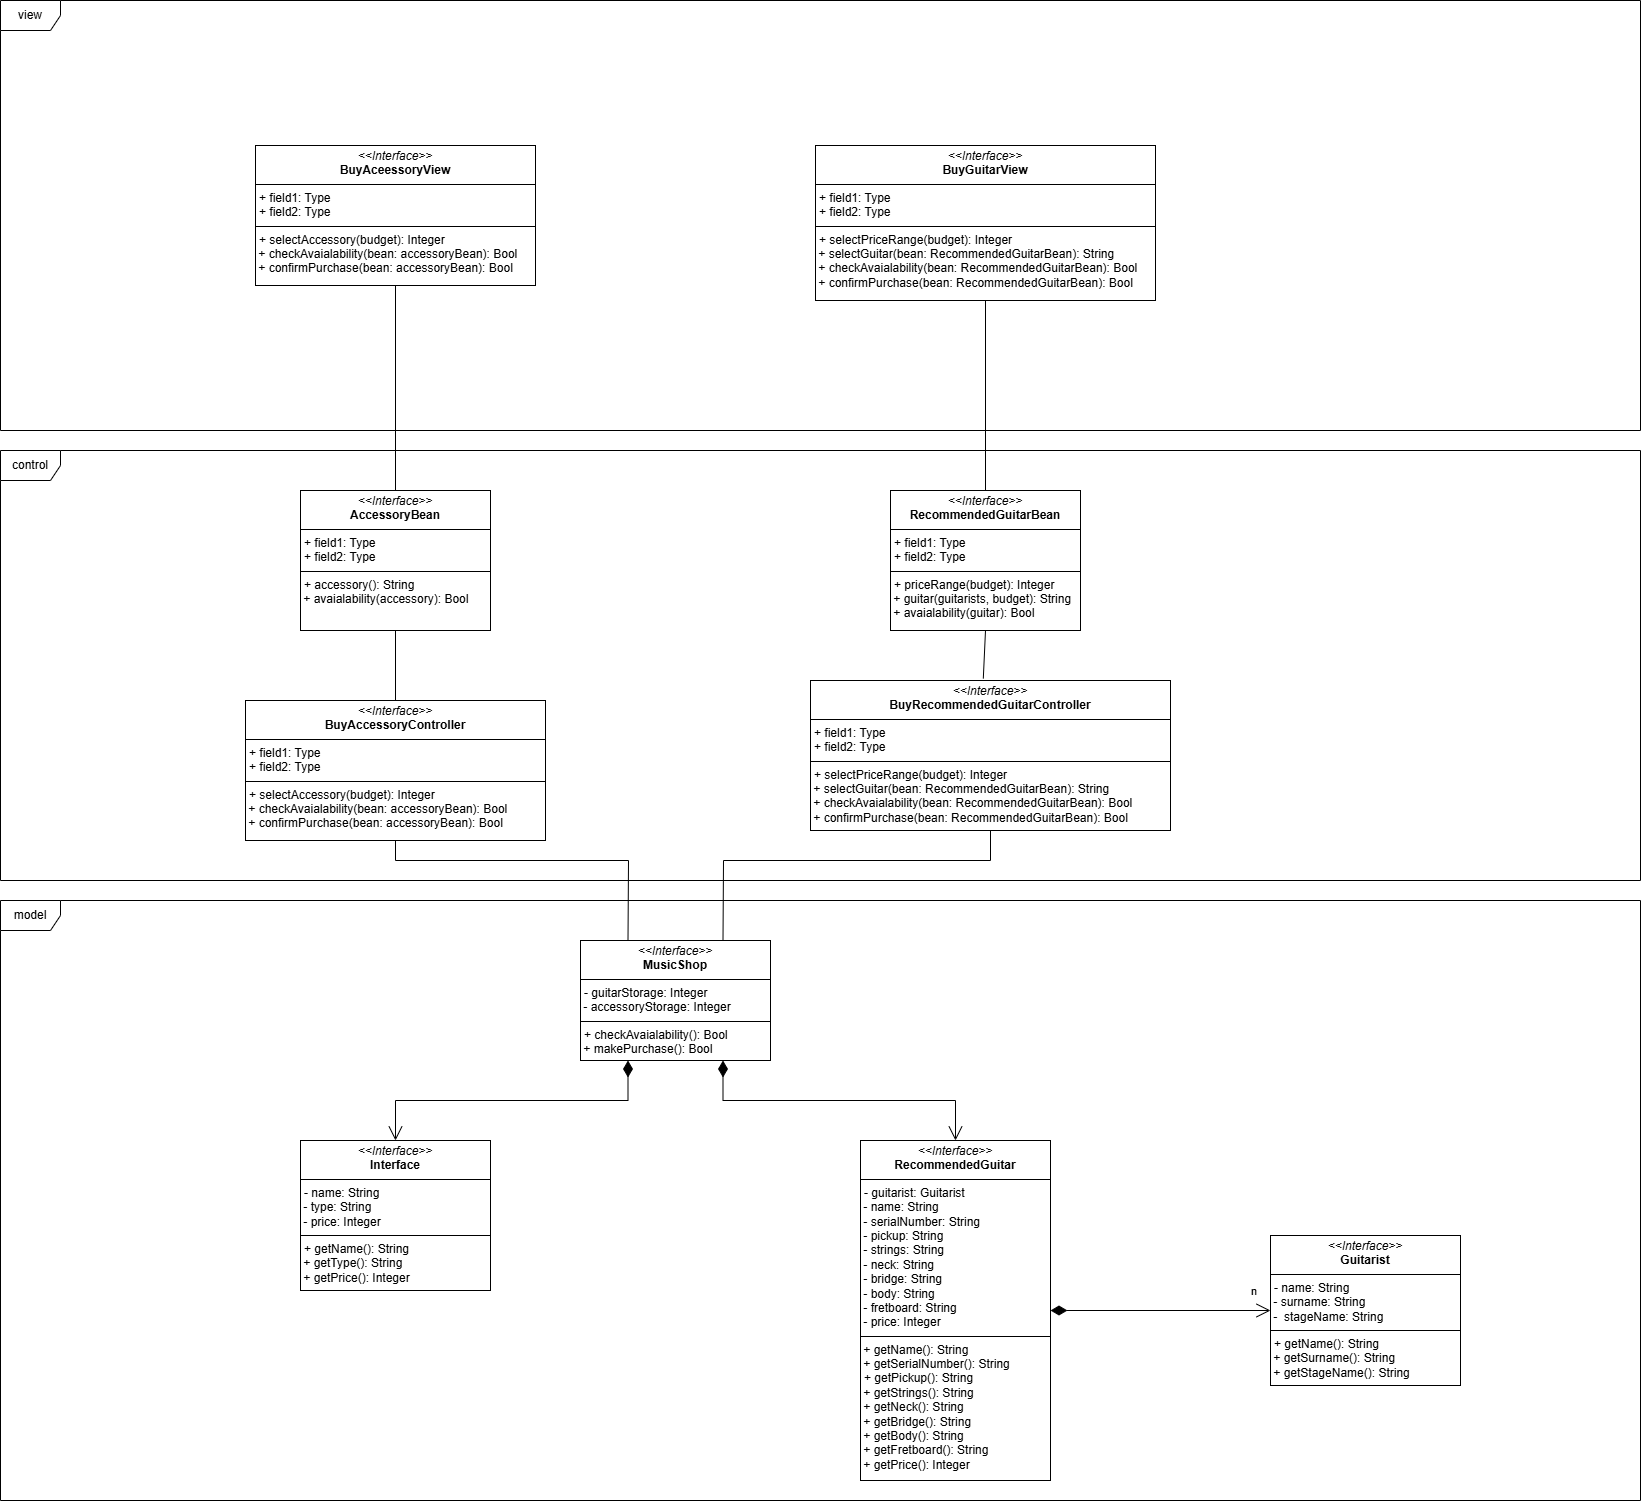

The diagram above was exported from draw.io. Its source (the exported page's mxGraphModel, read from the mxfile embedded in the PNG):
<mxGraphModel dx="1032" dy="539" grid="1" gridSize="10" guides="1" tooltips="1" connect="1" arrows="1" fold="1" page="1" pageScale="1" pageWidth="827" pageHeight="1169" math="0" shadow="0">
  <root>
    <mxCell id="WIyWlLk6GJQsqaUBKTNV-0" />
    <mxCell id="WIyWlLk6GJQsqaUBKTNV-1" parent="WIyWlLk6GJQsqaUBKTNV-0" />
    <mxCell id="caK5jSoZWy58h6VI-ihq-49" value="view" style="shape=umlFrame;whiteSpace=wrap;html=1;pointerEvents=0;" vertex="1" parent="WIyWlLk6GJQsqaUBKTNV-1">
      <mxGeometry x="140" y="40" width="1640" height="430" as="geometry" />
    </mxCell>
    <mxCell id="caK5jSoZWy58h6VI-ihq-53" value="&lt;p style=&quot;margin:0px;margin-top:4px;text-align:center;&quot;&gt;&lt;i&gt;&amp;lt;&amp;lt;Interface&amp;gt;&amp;gt;&lt;/i&gt;&lt;br&gt;&lt;b&gt;BuyAceessoryView&lt;/b&gt;&lt;/p&gt;&lt;hr size=&quot;1&quot; style=&quot;border-style:solid;&quot;&gt;&lt;p style=&quot;margin:0px;margin-left:4px;&quot;&gt;+ field1: Type&lt;br&gt;+ field2: Type&lt;/p&gt;&lt;hr size=&quot;1&quot; style=&quot;border-style:solid;&quot;&gt;&lt;p style=&quot;margin:0px;margin-left:4px;&quot;&gt;+ selectAccessory(budget): Integer&lt;/p&gt;&lt;div&gt;&amp;nbsp;+ checkAvaialability(bean: accessoryBean): Bool&amp;nbsp;&lt;/div&gt;&lt;div&gt;&amp;nbsp;+ confirmPurchase(bean: accessoryBean): Bool&lt;/div&gt;" style="verticalAlign=top;align=left;overflow=fill;html=1;whiteSpace=wrap;" vertex="1" parent="WIyWlLk6GJQsqaUBKTNV-1">
      <mxGeometry x="395" y="185" width="280" height="140" as="geometry" />
    </mxCell>
    <mxCell id="caK5jSoZWy58h6VI-ihq-54" value="&lt;p style=&quot;margin:0px;margin-top:4px;text-align:center;&quot;&gt;&lt;i&gt;&amp;lt;&amp;lt;Interface&amp;gt;&amp;gt;&lt;/i&gt;&lt;br&gt;&lt;b&gt;BuyGuitarView&lt;/b&gt;&lt;/p&gt;&lt;hr size=&quot;1&quot; style=&quot;border-style:solid;&quot;&gt;&lt;p style=&quot;margin:0px;margin-left:4px;&quot;&gt;+ field1: Type&lt;br&gt;+ field2: Type&lt;/p&gt;&lt;hr size=&quot;1&quot; style=&quot;border-style:solid;&quot;&gt;&lt;p style=&quot;margin:0px;margin-left:4px;&quot;&gt;+ selectPriceRange(budget): Integer&lt;/p&gt;&lt;div&gt;&amp;nbsp;+ selectGuitar(bean: RecommendedGuitarBean): String&lt;/div&gt;&lt;div&gt;&amp;nbsp;+ checkAvaialability(bean: RecommendedGuitarBean): Bool&lt;/div&gt;&lt;div&gt;&amp;nbsp;+ confirmPurchase(bean: RecommendedGuitarBean): Bool&lt;/div&gt;" style="verticalAlign=top;align=left;overflow=fill;html=1;whiteSpace=wrap;" vertex="1" parent="WIyWlLk6GJQsqaUBKTNV-1">
      <mxGeometry x="955" y="185" width="340" height="155" as="geometry" />
    </mxCell>
    <mxCell id="caK5jSoZWy58h6VI-ihq-55" value="control" style="shape=umlFrame;whiteSpace=wrap;html=1;pointerEvents=0;" vertex="1" parent="WIyWlLk6GJQsqaUBKTNV-1">
      <mxGeometry x="140" y="490" width="1640" height="430" as="geometry" />
    </mxCell>
    <mxCell id="caK5jSoZWy58h6VI-ihq-56" value="&lt;p style=&quot;margin:0px;margin-top:4px;text-align:center;&quot;&gt;&lt;i&gt;&amp;lt;&amp;lt;Interface&amp;gt;&amp;gt;&lt;/i&gt;&lt;br&gt;&lt;b&gt;RecommendedGuitarBean&lt;/b&gt;&lt;/p&gt;&lt;hr size=&quot;1&quot; style=&quot;border-style:solid;&quot;&gt;&lt;p style=&quot;margin:0px;margin-left:4px;&quot;&gt;+ field1: Type&lt;br&gt;+ field2: Type&lt;/p&gt;&lt;hr size=&quot;1&quot; style=&quot;border-style:solid;&quot;&gt;&lt;p style=&quot;margin:0px;margin-left:4px;&quot;&gt;+ priceRange(budget): Integer&lt;/p&gt;&lt;div&gt;&amp;nbsp;+ guitar(guitarists, budget): String&lt;/div&gt;&lt;div&gt;&amp;nbsp;+ avaialability(guitar): Bool&lt;/div&gt;&lt;div&gt;&lt;br&gt;&lt;/div&gt;" style="verticalAlign=top;align=left;overflow=fill;html=1;whiteSpace=wrap;" vertex="1" parent="WIyWlLk6GJQsqaUBKTNV-1">
      <mxGeometry x="1030" y="530" width="190" height="140" as="geometry" />
    </mxCell>
    <mxCell id="caK5jSoZWy58h6VI-ihq-57" value="&lt;p style=&quot;margin:0px;margin-top:4px;text-align:center;&quot;&gt;&lt;i&gt;&amp;lt;&amp;lt;Interface&amp;gt;&amp;gt;&lt;/i&gt;&lt;br&gt;&lt;b&gt;AccessoryBean&lt;/b&gt;&lt;/p&gt;&lt;hr size=&quot;1&quot; style=&quot;border-style:solid;&quot;&gt;&lt;p style=&quot;margin:0px;margin-left:4px;&quot;&gt;+ field1: Type&lt;br&gt;+ field2: Type&lt;/p&gt;&lt;hr size=&quot;1&quot; style=&quot;border-style:solid;&quot;&gt;&lt;p style=&quot;margin:0px;margin-left:4px;&quot;&gt;+ accessory(): String&lt;/p&gt;&lt;div&gt;&amp;nbsp;+ avaialability(accessory): Bool&lt;/div&gt;" style="verticalAlign=top;align=left;overflow=fill;html=1;whiteSpace=wrap;" vertex="1" parent="WIyWlLk6GJQsqaUBKTNV-1">
      <mxGeometry x="440" y="530" width="190" height="140" as="geometry" />
    </mxCell>
    <mxCell id="caK5jSoZWy58h6VI-ihq-58" value="&lt;p style=&quot;margin:0px;margin-top:4px;text-align:center;&quot;&gt;&lt;i&gt;&amp;lt;&amp;lt;Interface&amp;gt;&amp;gt;&lt;/i&gt;&lt;br&gt;&lt;b&gt;BuyAccessoryController&lt;/b&gt;&lt;/p&gt;&lt;hr size=&quot;1&quot; style=&quot;border-style:solid;&quot;&gt;&lt;p style=&quot;margin:0px;margin-left:4px;&quot;&gt;+ field1: Type&lt;br&gt;+ field2: Type&lt;/p&gt;&lt;hr size=&quot;1&quot; style=&quot;border-style:solid;&quot;&gt;&lt;p style=&quot;margin:0px;margin-left:4px;&quot;&gt;+ selectAccessory(budget): Integer&lt;/p&gt;&lt;div&gt;&amp;nbsp;+ checkAvaialability(bean: accessoryBean): Bool&lt;/div&gt;&lt;div&gt;&amp;nbsp;+ confirmPurchase(bean: accessoryBean): Bool&lt;/div&gt;" style="verticalAlign=top;align=left;overflow=fill;html=1;whiteSpace=wrap;" vertex="1" parent="WIyWlLk6GJQsqaUBKTNV-1">
      <mxGeometry x="385" y="740" width="300" height="140" as="geometry" />
    </mxCell>
    <mxCell id="caK5jSoZWy58h6VI-ihq-59" value="&lt;p style=&quot;margin:0px;margin-top:4px;text-align:center;&quot;&gt;&lt;i&gt;&amp;lt;&amp;lt;Interface&amp;gt;&amp;gt;&lt;/i&gt;&lt;br&gt;&lt;b&gt;BuyRecommendedGuitarController&lt;/b&gt;&lt;/p&gt;&lt;hr size=&quot;1&quot; style=&quot;border-style:solid;&quot;&gt;&lt;p style=&quot;margin:0px;margin-left:4px;&quot;&gt;+ field1: Type&lt;br&gt;+ field2: Type&lt;/p&gt;&lt;hr size=&quot;1&quot; style=&quot;border-style:solid;&quot;&gt;&lt;p style=&quot;margin:0px;margin-left:4px;&quot;&gt;+ selectPriceRange(budget): Integer&lt;/p&gt;&lt;div&gt;&amp;nbsp;+ selectGuitar(&lt;span style=&quot;background-color: initial;&quot;&gt;bean: RecommendedGuitarBean&lt;/span&gt;&lt;span style=&quot;background-color: initial;&quot;&gt;): String&lt;/span&gt;&lt;/div&gt;&lt;div&gt;&amp;nbsp;+ checkAvaialability(bean: RecommendedGuitarBean): Bool&lt;/div&gt;&lt;div&gt;&amp;nbsp;+ confirmPurchase(bean: RecommendedGuitarBean): Bool&lt;/div&gt;" style="verticalAlign=top;align=left;overflow=fill;html=1;whiteSpace=wrap;" vertex="1" parent="WIyWlLk6GJQsqaUBKTNV-1">
      <mxGeometry x="950" y="720" width="360" height="150" as="geometry" />
    </mxCell>
    <mxCell id="caK5jSoZWy58h6VI-ihq-60" value="model" style="shape=umlFrame;whiteSpace=wrap;html=1;pointerEvents=0;" vertex="1" parent="WIyWlLk6GJQsqaUBKTNV-1">
      <mxGeometry x="140" y="940" width="1640" height="600" as="geometry" />
    </mxCell>
    <mxCell id="caK5jSoZWy58h6VI-ihq-61" value="&lt;p style=&quot;margin:0px;margin-top:4px;text-align:center;&quot;&gt;&lt;i&gt;&amp;lt;&amp;lt;Interface&amp;gt;&amp;gt;&lt;/i&gt;&lt;br&gt;&lt;b&gt;Interface&lt;/b&gt;&lt;/p&gt;&lt;hr size=&quot;1&quot; style=&quot;border-style:solid;&quot;&gt;&lt;p style=&quot;margin:0px;margin-left:4px;&quot;&gt;- name: String&lt;/p&gt;&lt;div&gt;&amp;nbsp;- type: String&lt;/div&gt;&lt;div&gt;&amp;nbsp;- price: Integer&lt;/div&gt;&lt;hr size=&quot;1&quot; style=&quot;border-style:solid;&quot;&gt;&lt;p style=&quot;margin:0px;margin-left:4px;&quot;&gt;+ getName(): String&lt;/p&gt;&lt;div&gt;&amp;nbsp;+ getType(): String&lt;/div&gt;&lt;div&gt;&amp;nbsp;+ getPrice(): Integer&lt;/div&gt;" style="verticalAlign=top;align=left;overflow=fill;html=1;whiteSpace=wrap;" vertex="1" parent="WIyWlLk6GJQsqaUBKTNV-1">
      <mxGeometry x="440" y="1180" width="190" height="150" as="geometry" />
    </mxCell>
    <mxCell id="caK5jSoZWy58h6VI-ihq-62" value="&lt;p style=&quot;margin:0px;margin-top:4px;text-align:center;&quot;&gt;&lt;i&gt;&amp;lt;&amp;lt;Interface&amp;gt;&amp;gt;&lt;/i&gt;&lt;br&gt;&lt;b&gt;RecommendedGuitar&lt;/b&gt;&lt;/p&gt;&lt;hr size=&quot;1&quot; style=&quot;border-style:solid;&quot;&gt;&lt;p style=&quot;margin:0px;margin-left:4px;&quot;&gt;- guitarist: Guitarist&lt;/p&gt;&lt;div&gt;&amp;nbsp;- name: String&lt;/div&gt;&lt;div&gt;&amp;nbsp;- serialNumber: String&lt;br&gt;&lt;div&gt;&lt;div&gt;&amp;nbsp;- pickup: String&lt;/div&gt;&lt;div&gt;&amp;nbsp;- strings: String&lt;/div&gt;&lt;div&gt;&amp;nbsp;- neck: String&lt;/div&gt;&lt;div&gt;&amp;nbsp;- bridge: String&lt;/div&gt;&lt;div&gt;&amp;nbsp;- body: String&lt;/div&gt;&lt;div&gt;&amp;nbsp;- fretboard: String&lt;/div&gt;&lt;div&gt;&amp;nbsp;- price: Integer&lt;/div&gt;&lt;/div&gt;&lt;/div&gt;&lt;hr size=&quot;1&quot; style=&quot;border-style:solid;&quot;&gt;&lt;div&gt;&amp;nbsp;+ getName(): String&lt;/div&gt;&lt;div&gt;&amp;nbsp;+ getSerialNumber(): String&lt;/div&gt;&lt;p style=&quot;margin:0px;margin-left:4px;&quot;&gt;+ getPickup(): String&lt;/p&gt;&lt;div&gt;&amp;nbsp;+ getStrings()&lt;span style=&quot;background-color: initial;&quot;&gt;: String&lt;/span&gt;&lt;/div&gt;&lt;div&gt;&amp;nbsp;+ getNeck()&lt;span style=&quot;background-color: initial;&quot;&gt;: String&lt;/span&gt;&lt;/div&gt;&lt;div&gt;&amp;nbsp;+ getBridge()&lt;span style=&quot;background-color: initial;&quot;&gt;: String&lt;/span&gt;&lt;/div&gt;&lt;div&gt;&amp;nbsp;+ getBody()&lt;span style=&quot;background-color: initial;&quot;&gt;: String&lt;/span&gt;&lt;/div&gt;&lt;div&gt;&amp;nbsp;+ getFretboard(): String&lt;/div&gt;&lt;div&gt;&amp;nbsp;+ getPrice(): Integer&lt;/div&gt;" style="verticalAlign=top;align=left;overflow=fill;html=1;whiteSpace=wrap;" vertex="1" parent="WIyWlLk6GJQsqaUBKTNV-1">
      <mxGeometry x="1000" y="1180" width="190" height="340" as="geometry" />
    </mxCell>
    <mxCell id="caK5jSoZWy58h6VI-ihq-63" value="&lt;p style=&quot;margin:0px;margin-top:4px;text-align:center;&quot;&gt;&lt;i&gt;&amp;lt;&amp;lt;Interface&amp;gt;&amp;gt;&lt;/i&gt;&lt;br&gt;&lt;b&gt;MusicShop&lt;/b&gt;&lt;/p&gt;&lt;hr size=&quot;1&quot; style=&quot;border-style:solid;&quot;&gt;&lt;p style=&quot;margin:0px;margin-left:4px;&quot;&gt;- guitarStorage: Integer&lt;/p&gt;&lt;div&gt;&amp;nbsp;- accessoryStorage: Integer&lt;/div&gt;&lt;hr size=&quot;1&quot; style=&quot;border-style:solid;&quot;&gt;&lt;p style=&quot;margin:0px;margin-left:4px;&quot;&gt;+ checkAvaialability(): Bool&lt;/p&gt;&lt;div&gt;&amp;nbsp;+ makePurchase(): Bool&lt;/div&gt;" style="verticalAlign=top;align=left;overflow=fill;html=1;whiteSpace=wrap;" vertex="1" parent="WIyWlLk6GJQsqaUBKTNV-1">
      <mxGeometry x="720" y="980" width="190" height="120" as="geometry" />
    </mxCell>
    <mxCell id="caK5jSoZWy58h6VI-ihq-64" value="&lt;p style=&quot;margin:0px;margin-top:4px;text-align:center;&quot;&gt;&lt;i&gt;&amp;lt;&amp;lt;Interface&amp;gt;&amp;gt;&lt;/i&gt;&lt;br&gt;&lt;b&gt;Guitarist&lt;/b&gt;&lt;/p&gt;&lt;hr size=&quot;1&quot; style=&quot;border-style:solid;&quot;&gt;&lt;p style=&quot;margin:0px;margin-left:4px;&quot;&gt;- name: String&lt;/p&gt;&lt;div&gt;&amp;nbsp;- surname: String&lt;/div&gt;&lt;div&gt;&amp;nbsp;-&amp;nbsp; stageName: String&lt;/div&gt;&lt;hr size=&quot;1&quot; style=&quot;border-style:solid;&quot;&gt;&lt;p style=&quot;margin:0px;margin-left:4px;&quot;&gt;+ getName(): String&lt;/p&gt;&lt;div&gt;&amp;nbsp;+ getSurname(): String&lt;/div&gt;&lt;div&gt;&amp;nbsp;+ getStageName(): String&lt;/div&gt;" style="verticalAlign=top;align=left;overflow=fill;html=1;whiteSpace=wrap;" vertex="1" parent="WIyWlLk6GJQsqaUBKTNV-1">
      <mxGeometry x="1410" y="1275" width="190" height="150" as="geometry" />
    </mxCell>
    <mxCell id="caK5jSoZWy58h6VI-ihq-65" value="" style="endArrow=none;html=1;rounded=0;entryX=0.5;entryY=1;entryDx=0;entryDy=0;exitX=0.75;exitY=0;exitDx=0;exitDy=0;" edge="1" parent="WIyWlLk6GJQsqaUBKTNV-1" source="caK5jSoZWy58h6VI-ihq-63" target="caK5jSoZWy58h6VI-ihq-59">
      <mxGeometry width="50" height="50" relative="1" as="geometry">
        <mxPoint x="1040" y="1180" as="sourcePoint" />
        <mxPoint x="1090" y="1130" as="targetPoint" />
        <Array as="points">
          <mxPoint x="863" y="900" />
          <mxPoint x="1130" y="900" />
        </Array>
      </mxGeometry>
    </mxCell>
    <mxCell id="caK5jSoZWy58h6VI-ihq-66" value="" style="endArrow=none;html=1;rounded=0;exitX=0.25;exitY=0;exitDx=0;exitDy=0;entryX=0.5;entryY=1;entryDx=0;entryDy=0;" edge="1" parent="WIyWlLk6GJQsqaUBKTNV-1" source="caK5jSoZWy58h6VI-ihq-63" target="caK5jSoZWy58h6VI-ihq-58">
      <mxGeometry width="50" height="50" relative="1" as="geometry">
        <mxPoint x="1040" y="1100" as="sourcePoint" />
        <mxPoint x="1090" y="1050" as="targetPoint" />
        <Array as="points">
          <mxPoint x="768" y="900" />
          <mxPoint x="535" y="900" />
        </Array>
      </mxGeometry>
    </mxCell>
    <mxCell id="caK5jSoZWy58h6VI-ihq-67" value="" style="endArrow=none;html=1;rounded=0;exitX=0.5;exitY=0;exitDx=0;exitDy=0;entryX=0.5;entryY=1;entryDx=0;entryDy=0;" edge="1" parent="WIyWlLk6GJQsqaUBKTNV-1" source="caK5jSoZWy58h6VI-ihq-58" target="caK5jSoZWy58h6VI-ihq-57">
      <mxGeometry width="50" height="50" relative="1" as="geometry">
        <mxPoint x="760" y="800" as="sourcePoint" />
        <mxPoint x="810" y="750" as="targetPoint" />
      </mxGeometry>
    </mxCell>
    <mxCell id="caK5jSoZWy58h6VI-ihq-68" value="" style="endArrow=none;html=1;rounded=0;exitX=0.48;exitY=-0.013;exitDx=0;exitDy=0;entryX=0.5;entryY=1;entryDx=0;entryDy=0;exitPerimeter=0;" edge="1" parent="WIyWlLk6GJQsqaUBKTNV-1" source="caK5jSoZWy58h6VI-ihq-59" target="caK5jSoZWy58h6VI-ihq-56">
      <mxGeometry width="50" height="50" relative="1" as="geometry">
        <mxPoint x="760" y="800" as="sourcePoint" />
        <mxPoint x="810" y="750" as="targetPoint" />
      </mxGeometry>
    </mxCell>
    <mxCell id="caK5jSoZWy58h6VI-ihq-69" value="" style="endArrow=none;html=1;rounded=0;exitX=0.5;exitY=1;exitDx=0;exitDy=0;entryX=0.5;entryY=0;entryDx=0;entryDy=0;" edge="1" parent="WIyWlLk6GJQsqaUBKTNV-1" source="caK5jSoZWy58h6VI-ihq-53" target="caK5jSoZWy58h6VI-ihq-57">
      <mxGeometry width="50" height="50" relative="1" as="geometry">
        <mxPoint x="760" y="590" as="sourcePoint" />
        <mxPoint x="810" y="540" as="targetPoint" />
      </mxGeometry>
    </mxCell>
    <mxCell id="caK5jSoZWy58h6VI-ihq-70" value="" style="endArrow=none;html=1;rounded=0;exitX=0.5;exitY=0;exitDx=0;exitDy=0;entryX=0.5;entryY=1;entryDx=0;entryDy=0;" edge="1" parent="WIyWlLk6GJQsqaUBKTNV-1" source="caK5jSoZWy58h6VI-ihq-56" target="caK5jSoZWy58h6VI-ihq-54">
      <mxGeometry width="50" height="50" relative="1" as="geometry">
        <mxPoint x="760" y="590" as="sourcePoint" />
        <mxPoint x="810" y="540" as="targetPoint" />
      </mxGeometry>
    </mxCell>
    <mxCell id="caK5jSoZWy58h6VI-ihq-71" value="" style="endArrow=open;html=1;endSize=12;startArrow=diamondThin;startSize=14;startFill=1;edgeStyle=orthogonalEdgeStyle;align=left;verticalAlign=bottom;rounded=0;exitX=0.25;exitY=1;exitDx=0;exitDy=0;entryX=0.5;entryY=0;entryDx=0;entryDy=0;" edge="1" parent="WIyWlLk6GJQsqaUBKTNV-1" source="caK5jSoZWy58h6VI-ihq-63" target="caK5jSoZWy58h6VI-ihq-61">
      <mxGeometry x="-0.8857" y="95" relative="1" as="geometry">
        <mxPoint x="700" y="1130" as="sourcePoint" />
        <mxPoint x="860" y="1130" as="targetPoint" />
        <mxPoint x="3" as="offset" />
      </mxGeometry>
    </mxCell>
    <mxCell id="caK5jSoZWy58h6VI-ihq-72" value="" style="endArrow=open;html=1;endSize=12;startArrow=diamondThin;startSize=14;startFill=1;edgeStyle=orthogonalEdgeStyle;align=left;verticalAlign=bottom;rounded=0;exitX=0.75;exitY=1;exitDx=0;exitDy=0;entryX=0.5;entryY=0;entryDx=0;entryDy=0;" edge="1" parent="WIyWlLk6GJQsqaUBKTNV-1" source="caK5jSoZWy58h6VI-ihq-63" target="caK5jSoZWy58h6VI-ihq-62">
      <mxGeometry x="-0.7949" y="-74" relative="1" as="geometry">
        <mxPoint x="830" y="1130" as="sourcePoint" />
        <mxPoint x="990" y="1130" as="targetPoint" />
        <mxPoint x="-22" y="-4" as="offset" />
      </mxGeometry>
    </mxCell>
    <mxCell id="caK5jSoZWy58h6VI-ihq-73" value="n" style="endArrow=open;html=1;endSize=12;startArrow=diamondThin;startSize=14;startFill=1;edgeStyle=orthogonalEdgeStyle;align=left;verticalAlign=bottom;rounded=0;exitX=1;exitY=0.5;exitDx=0;exitDy=0;entryX=0;entryY=0.5;entryDx=0;entryDy=0;" edge="1" parent="WIyWlLk6GJQsqaUBKTNV-1" source="caK5jSoZWy58h6VI-ihq-62" target="caK5jSoZWy58h6VI-ihq-64">
      <mxGeometry x="0.8095" y="10" relative="1" as="geometry">
        <mxPoint x="1200" y="1130" as="sourcePoint" />
        <mxPoint x="1360" y="1130" as="targetPoint" />
        <mxPoint as="offset" />
      </mxGeometry>
    </mxCell>
  </root>
</mxGraphModel>